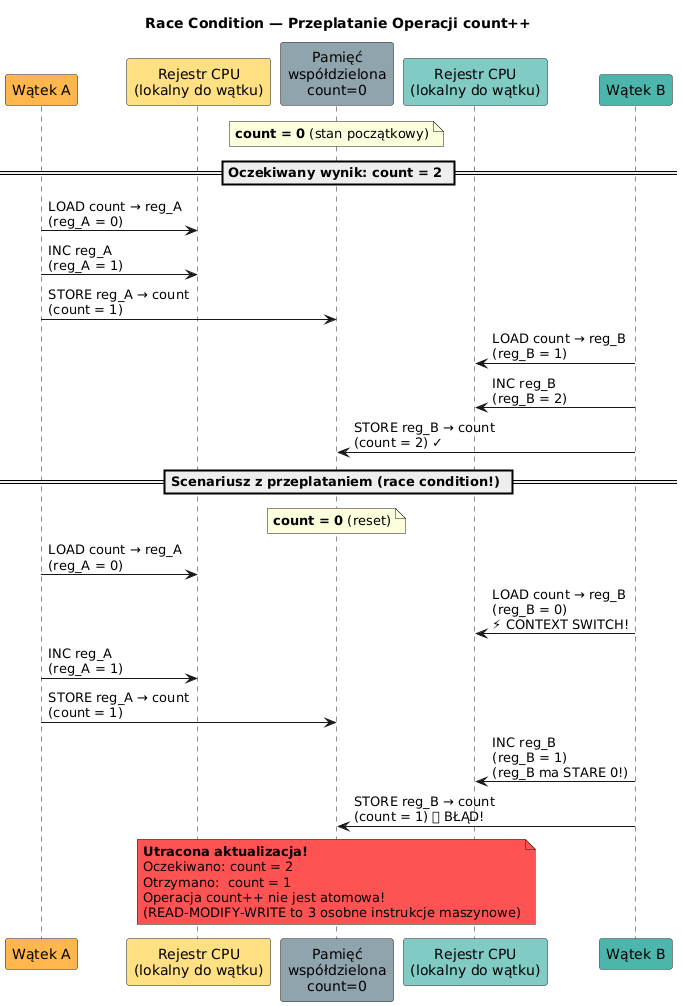

The diagram above was rendered by PlantUML. Its source (embedded in the PNG):
@startuml race_condition_sequence
skinparam shadowing false
skinparam defaultFontName "DejaVu Sans"
title Race Condition — Przeplatanie Operacji count++

participant "Wątek A" as A #FFB74D
participant "Rejestr CPU\n(lokalny do wątku)" as CPUA #FFE082
participant "Pamięć\nwspółdzielona\ncount=0" as MEM #90A4AE
participant "Rejestr CPU\n(lokalny do wątku)" as CPUB #80CBC4
participant "Wątek B" as B #4DB6AC

note over MEM : **count = 0** (stan początkowy)

== Oczekiwany wynik: count = 2 ==

A -> CPUA : LOAD count → reg_A\n(reg_A = 0)
A -> CPUA : INC reg_A\n(reg_A = 1)
A -> MEM  : STORE reg_A → count\n(count = 1)
B -> CPUB : LOAD count → reg_B\n(reg_B = 1)
B -> CPUB : INC reg_B\n(reg_B = 2)
B -> MEM  : STORE reg_B → count\n(count = 2) ✓

== Scenariusz z przeplataniem (race condition!) ==

note over MEM : **count = 0** (reset)

A -> CPUA : LOAD count → reg_A\n(reg_A = 0)
B -> CPUB : LOAD count → reg_B\n(reg_B = 0)\n⚡ CONTEXT SWITCH!
A -> CPUA : INC reg_A\n(reg_A = 1)
A -> MEM  : STORE reg_A → count\n(count = 1)
B -> CPUB : INC reg_B\n(reg_B = 1)\n(reg_B ma STARE 0!)
B -> MEM  : STORE reg_B → count\n(count = 1) ❌ BŁĄD!

note over MEM #FF5252
  **Utracona aktualizacja!**
  Oczekiwano: count = 2
  Otrzymano:  count = 1
  Operacja count++ nie jest atomowa!
  (READ-MODIFY-WRITE to 3 osobne instrukcje maszynowe)
end note
@enduml